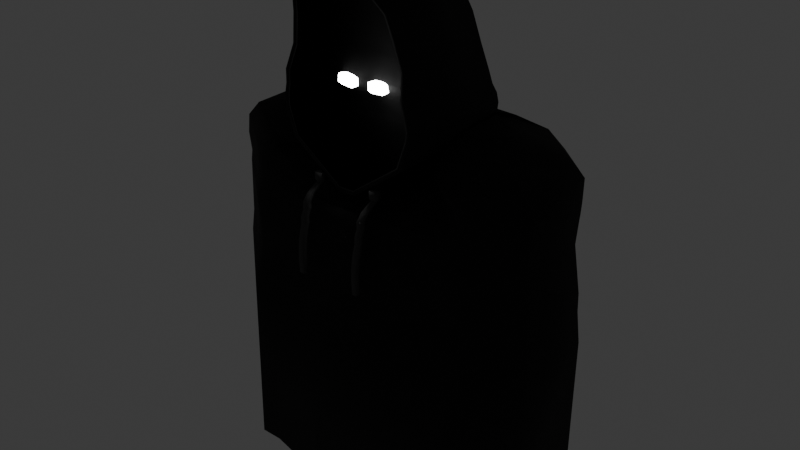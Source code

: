 # Source: Hooded_Man.blend  (saved by Blender 4.3.34; exported with 4.5.12 LTS)
import bpy
from mathutils import Matrix  # noqa: F401  (used for matrix-valued properties, if any)

bpy.ops.wm.read_factory_settings(use_empty=True)
scene = bpy.context.scene
scene.name = 'Scene'

# ---- collections
col_collection = bpy.data.collections.new('Collection'); scene.collection.children.link(col_collection)

# ---- materials (node trees are filled in below, after node groups)
mat_hoodedmancloth = bpy.data.materials.new('HoodedManCloth')
mat_pureblack = bpy.data.materials.new('PureBlack')
mat_hoodedrope = bpy.data.materials.new('HoodedRope')
mat_eyeemission = bpy.data.materials.new('EyeEmission')

# ---- material node trees
mat_hoodedmancloth.use_nodes = True; mat_hoodedmancloth.node_tree.nodes.clear()
_N = mat_hoodedmancloth.node_tree.nodes; _L = mat_hoodedmancloth.node_tree.links
n0 = _N.new('ShaderNodeBsdfPrincipled'); n0.name = 'Principled BSDF'; n0.location = (10, 300)
n0.inputs[0].default_value = (0.009388, 0.009388, 0.009388, 1.0)
n0.inputs[2].default_value = 1.0
n1 = _N.new('ShaderNodeOutputMaterial'); n1.name = 'Material Output'; n1.location = (300, 300)
_L.new(n0.outputs[0], n1.inputs[0])
n1.is_active_output = True
mat_pureblack.use_nodes = True; mat_pureblack.node_tree.nodes.clear()
_N = mat_pureblack.node_tree.nodes; _L = mat_pureblack.node_tree.links
n0 = _N.new('ShaderNodeBsdfPrincipled'); n0.name = 'Principled BSDF'; n0.location = (10, 300)
n0.inputs[0].default_value = (0.0, 0.0, 0.0, 1.0)
n0.inputs[2].default_value = 1.0
n0.inputs[14].default_value = (0.0, 0.0, 0.0, 1.0)
n1 = _N.new('ShaderNodeOutputMaterial'); n1.name = 'Material Output'; n1.location = (300, 300)
_L.new(n0.outputs[0], n1.inputs[0])
n1.is_active_output = True
mat_hoodedrope.use_nodes = True; mat_hoodedrope.node_tree.nodes.clear()
_N = mat_hoodedrope.node_tree.nodes; _L = mat_hoodedrope.node_tree.links
n0 = _N.new('ShaderNodeBsdfPrincipled'); n0.name = 'Principled BSDF'; n0.location = (10, 300)
n0.inputs[0].default_value = (0.05602, 0.05602, 0.05602, 1.0)
n0.inputs[2].default_value = 1.0
n1 = _N.new('ShaderNodeOutputMaterial'); n1.name = 'Material Output'; n1.location = (300, 300)
_L.new(n0.outputs[0], n1.inputs[0])
n1.is_active_output = True
mat_eyeemission.use_nodes = True; mat_eyeemission.node_tree.nodes.clear()
_N = mat_eyeemission.node_tree.nodes; _L = mat_eyeemission.node_tree.links
n0 = _N.new('ShaderNodeBsdfPrincipled'); n0.name = 'Principled BSDF'; n0.location = (10, 300)
n0.inputs[0].default_value = (1.0, 1.0, 1.0, 1.0)
n0.inputs[2].default_value = 1.0
n0.inputs[28].default_value = 22.1
n1 = _N.new('ShaderNodeOutputMaterial'); n1.name = 'Material Output'; n1.location = (300, 300)
_L.new(n0.outputs[0], n1.inputs[0])
n1.is_active_output = True

# ---- world
world_world = bpy.data.worlds.new('World'); scene.world = world_world
world_world.use_nodes = True; world_world.node_tree.nodes.clear()
_N = world_world.node_tree.nodes; _L = world_world.node_tree.links
n0 = _N.new('ShaderNodeOutputWorld'); n0.name = 'World Output'; n0.location = (300, 300)
n1 = _N.new('ShaderNodeBackground'); n1.name = 'Background'; n1.location = (10, 300)
n1.inputs[0].default_value = (0.05088, 0.05088, 0.05088, 1.0)
_L.new(n1.outputs[0], n0.inputs[0])
n0.is_active_output = True
world_world.color = (0.05088, 0.05088, 0.05088)
world_world.sun_shadow_jitter_overblur = 0.0

# ---- meshes
me_cube_001 = bpy.data.meshes.new('Cube.001')
me_cube_001.from_pydata([(-0.1545, 0.06579, 0.2643), (0.3042, 0.0613, 0.2654), (0.3523, 0.8115, 0.4847), (-0.1097, 0.8115, 0.4892), (-0.02159, 0.1527, 0.3498), (0.06836, 0.1527, 0.3502), (0.128, 1.017, 0.5935), (-0.2005, 1.017, 0.5923), (0.4333, -0.6752, -0.1883), (-0.3148, -0.6752, -0.1909), (-0.3148, 0.9298, -0.1645), (0.4333, 0.9298, -0.1619), (-0.3006, 0.9315, -1.16), (0.4658, 0.9309, -1.17), (0.4658, -0.7753, -1.194), (-0.3006, -0.7753, -1.186), (0.4063, -0.7834, -0.4919), (-0.3457, -0.7834, -0.4997), (-0.3527, 0.8955, -0.5127), (0.3975, 0.8955, -0.5063), (0.5371, -0.9348, -1.549), (-0.2275, -0.9348, -1.544), (-0.2275, 0.9422, -1.549), (0.5371, 0.9422, -1.553), (0.4903, -0.7777, -0.9589), (-0.2704, -0.7777, -0.9476), (-0.2704, 0.9061, -0.9432), (0.4903, 0.9084, -0.9545), (0.4052, -0.7216, -0.2824), (-0.3466, -0.7216, -0.2895), (-0.3466, 0.9271, -0.2654), (0.4052, 0.9271, -0.2583), (0.4475, 0.9301, 0.2133), (-0.3041, 0.9301, 0.2124), (-0.2965, 0.0294, 0.232), (0.4598, 0.03018, 0.2293), (-0.2623, 0.04355, 0.2149), (0.4224, 0.04355, 0.2209), (0.4084, -0.6597, -0.2144), (-0.3582, -0.6611, -0.2093), (0.4708, 0.8618, 0.4089), (-0.211, 0.8566, 0.4137), (-0.3658, 0.9298, -0.02447), (0.3961, 0.9298, -0.02603), (1.158, 1.105, -0.02759), (-1.128, 1.105, -0.02291), (-0.8928, 1.027, 0.4185), (1.153, 1.043, 0.4041), (-1.125, -0.5319, -0.1022), (1.175, -0.5319, -0.1183), (1.107, -0.5589, 0.2269), (-0.9469, -0.5589, 0.2089), (1.216, -0.5257, 0.1247), (-1.053, -0.5257, 0.1333), (-1.056, 1.106, 0.2115), (1.199, 1.106, 0.2143), (1.157, 1.103, -0.2513), (-1.098, 1.103, -0.2724), (-1.098, -0.5461, -0.2965), (1.157, -0.5461, -0.2754), (1.251, 1.086, -0.9659), (-1.031, 1.079, -0.9319), (-1.031, -0.6021, -0.9362), (1.251, -0.6021, -0.9702), (1.302, 1.118, -1.558), (-0.9921, 1.118, -1.544), (-0.9921, -0.7592, -1.54), (1.302, -0.7592, -1.553), (1.148, 1.071, -0.5), (-1.103, 1.071, -0.519), (-1.098, -0.6078, -0.5075), (1.158, -0.6078, -0.484), (-1.067, -0.5997, -1.177), (1.232, -0.5997, -1.203), (1.232, 1.106, -1.18), (-1.067, 1.108, -1.149), (1.181, 1.105, -0.1593), (-1.063, 1.105, -0.1671), (-1.063, -0.5532, -0.1935), (1.181, -0.5532, -0.1857), (-0.529, 0.5665, 0.591), (0.4565, 0.5665, 0.5948), (0.1583, -0.1402, 0.3505), (-0.1115, -0.1402, 0.3495), (-0.5717, 0.9871, 0.4936), (0.8143, 0.9871, 0.4803), (0.7628, -0.2361, 0.2665), (-0.6132, -0.2227, 0.2632), (-1.796, -0.2112, -0.009438), (-1.255, -0.5319, -0.08353), (-1.055, -0.5589, 0.2443), (-1.542, -0.2753, 0.4123), (-1.276, 1.105, -0.02185), (-1.796, 0.6257, -0.01498), (-1.542, 0.5305, 0.4254), (-1.008, 1.024, 0.4211), (1.326, -0.5319, -0.09611), (1.844, -0.21, -0.0235), (1.716, -0.2736, 0.3714), (1.19, -0.5589, 0.2457), (1.844, 0.6286, -0.02905), (1.336, 1.105, -0.02879), (1.165, 1.043, 0.4038), (1.716, 0.5809, 0.3832), (-1.741, -0.2415, 0.2182), (-1.186, -0.5257, 0.1504), (-1.741, 0.6241, 0.212), (-1.209, 1.106, 0.2108), (1.331, 1.106, 0.2148), (1.85, 0.6278, 0.2205), (1.85, -0.2399, 0.2267), (1.319, -0.5257, 0.1418), (-1.764, -0.2255, -0.3116), (-1.263, -0.5461, -0.3018), (-1.764, 0.6249, -0.3002), (-1.263, 1.103, -0.2777), (1.33, -0.5461, -0.27), (1.828, -0.2244, -0.2482), (1.333, 1.103, -0.2458), (1.828, 0.6269, -0.2368), (-1.743, -0.2593, -0.9006), (-1.248, -0.6021, -0.9257), (-1.743, 0.5963, -0.8985), (-1.249, 1.077, -0.9213), (1.398, -0.6021, -0.9779), (1.892, -0.2586, -1.003), (1.892, 0.6195, -1.001), (1.399, 1.088, -0.9736), (-1.237, -0.7592, -1.535), (-1.729, -0.2856, -1.527), (-1.729, 0.6429, -1.53), (-1.238, 1.118, -1.54), (1.925, -0.285, -1.568), (1.434, -0.7592, -1.556), (1.436, 1.118, -1.561), (1.925, 0.6443, -1.57), (-1.268, -0.6078, -0.5136), (-1.764, -0.2308, -0.5331), (1.336, -0.6078, -0.4779), (1.827, -0.23, -0.4663), (1.33, 1.071, -0.4949), (1.823, 0.597, -0.4758), (-1.269, 1.071, -0.5238), (-1.764, 0.5947, -0.5364), (1.4, 1.105, -1.188), (1.891, 0.6307, -1.215), (-1.279, 1.108, -1.14), (-1.771, 0.6348, -1.126), (1.891, -0.2705, -1.224), (1.399, -0.5997, -1.209), (-1.771, -0.2709, -1.143), (-1.278, -0.5997, -1.169), (1.835, -0.2308, -0.171), (1.331, -0.5532, -0.1839), (1.835, 0.6293, -0.1585), (1.335, 1.105, -0.1575), (-1.232, -0.5532, -0.1954), (-1.74, -0.2322, -0.1945), (-1.233, 1.105, -0.1691), (-1.74, 0.6269, -0.182), (-0.7099, 0.1359, 0.5102), (-0.1115, 0.3283, 0.3495), (-0.529, 0.257, 0.591), (-0.7469, 0.3942, 0.5515), (0.3212, 0.3283, 0.3889), (0.7481, 0.1681, 0.5219), (0.7712, 0.7192, 0.5632), (0.4565, 0.5665, 0.5948), (1.124, 0.5004, 0.4606), (0.4184, 0.9871, 0.4941), (0.7218, 0.0839, 0.4599), (0.7549, -0.2356, 0.2591), (-0.7202, 0.4206, 0.5075), (-0.6786, -0.2205, 0.305), (-1.017, 0.5048, 0.5111), (-0.2737, 0.9871, 0.4846), (0.5159, -0.9391, -3.399), (-0.2487, -0.9391, -3.395), (-0.2487, 0.9379, -3.399), (0.5159, 0.9379, -3.404), (1.28, 1.113, -3.408), (-1.013, 1.113, -3.395), (-1.013, -0.7635, -3.39), (1.28, -0.7635, -3.404), (-1.258, -0.7635, -3.386), (-1.75, -0.2899, -3.378), (-1.75, 0.6386, -3.38), (-1.259, 1.113, -3.39), (1.904, -0.2893, -3.418), (1.413, -0.7635, -3.406), (1.415, 1.113, -3.411), (1.904, 0.64, -3.42)], [], [(90, 51, 87, 173), (112, 114, 143, 137), (50, 99, 171, 86), (104, 91, 94, 106), (116, 59, 71, 138), (86, 171, 164, 82), (53, 51, 90, 105), (96, 111, 52, 49), (44, 101, 155, 76), (48, 89, 156, 78), (142, 69, 61, 123), (158, 77, 57, 115), (120, 122, 147, 150), (58, 113, 136, 70), (174, 172, 160, 163), (60, 127, 144, 74), (124, 63, 73, 149), (62, 121, 151, 72), (149, 73, 67, 133), (129, 130, 186, 185), (72, 151, 128, 66), (146, 75, 65, 131), (157, 159, 114, 112), (154, 152, 117, 119), (76, 155, 118, 56), (78, 156, 113, 58), (70, 136, 121, 62), (137, 143, 122, 120), (141, 139, 125, 126), (128, 129, 185, 184), (88, 104, 106, 93), (102, 47, 85, 169), (48, 53, 105, 89), (100, 109, 110, 97), (173, 87, 83, 161), (80, 162, 163, 160, 161, 83), (169, 85, 81, 167), (166, 167, 81, 82, 164, 165), (100, 97, 152, 154), (111, 99, 50, 52), (92, 107, 54, 45), (109, 103, 98, 110), (94, 91, 172, 174), (37, 50, 86, 1), (55, 47, 102, 108), (41, 46, 84, 3), (54, 46, 41, 33), (3, 84, 80, 7), (84, 175, 162, 80), (1, 86, 82, 5), (170, 168, 166, 165), (7, 80, 83, 4), (98, 103, 168, 170), (39, 48, 78, 9), (107, 95, 46, 54), (43, 44, 76, 11), (126, 125, 148, 145), (27, 60, 74, 13), (138, 71, 63, 124), (25, 62, 72, 15), (153, 79, 59, 116), (29, 58, 70, 17), (119, 117, 139, 141), (31, 56, 68, 19), (74, 144, 134, 64), (15, 72, 66, 21), (150, 147, 130, 129), (134, 135, 191, 190), (123, 61, 75, 146), (19, 68, 60, 27), (145, 148, 132, 135), (13, 74, 64, 23), (115, 57, 69, 142), (11, 76, 56, 31), (56, 118, 140, 68), (9, 78, 58, 29), (68, 140, 127, 60), (17, 70, 62, 25), (92, 45, 77, 158), (43, 32, 55, 44), (96, 49, 79, 153), (39, 34, 53, 48), (44, 55, 108, 101), (34, 36, 51, 53), (46, 95, 175, 84), (32, 40, 47, 55), (105, 90, 91, 104), (107, 92, 93, 106), (109, 100, 101, 108), (111, 96, 97, 110), (89, 105, 104, 88), (95, 107, 106, 94), (103, 109, 108, 102), (99, 111, 110, 98), (153, 116, 117, 152), (155, 101, 100, 154), (157, 112, 113, 156), (159, 93, 92, 158), (137, 120, 121, 136), (139, 117, 116, 138), (141, 126, 127, 140), (143, 114, 115, 142), (145, 135, 134, 144), (147, 122, 123, 146), (149, 133, 132, 148), (151, 121, 120, 150), (112, 137, 136, 113), (125, 139, 138, 124), (119, 141, 140, 118), (122, 143, 142, 123), (126, 145, 144, 127), (130, 147, 146, 131), (124, 149, 148, 125), (128, 151, 150, 129), (96, 153, 152, 97), (118, 155, 154, 119), (88, 157, 156, 89), (114, 159, 158, 115), (169, 167, 166, 168), (171, 99, 98, 170), (173, 161, 160, 172), (175, 95, 94, 174), (102, 169, 168, 103), (164, 171, 170, 165), (90, 173, 172, 91), (162, 175, 174, 163), (88, 93, 159, 157), (33, 41, 40, 32), (52, 50, 37, 35), (35, 37, 36, 34), (49, 52, 35, 38), (38, 35, 34, 39), (45, 54, 33, 42), (42, 33, 32, 43), (71, 16, 24, 63), (16, 17, 25, 24), (79, 8, 28, 59), (8, 9, 29, 28), (77, 10, 30, 57), (10, 11, 31, 30), (75, 12, 22, 65), (12, 13, 23, 22), (69, 18, 26, 61), (18, 19, 27, 26), (65, 22, 178, 181), (21, 66, 182, 177), (73, 14, 20, 67), (14, 15, 21, 20), (57, 30, 18, 69), (30, 31, 19, 18), (59, 28, 16, 71), (28, 29, 17, 16), (63, 24, 14, 73), (24, 25, 15, 14), (61, 26, 12, 75), (26, 27, 13, 12), (45, 42, 10, 77), (42, 43, 11, 10), (49, 38, 8, 79), (38, 39, 9, 8), (81, 6, 5, 82), (6, 7, 4, 5), (87, 0, 4, 83), (0, 1, 5, 4), (85, 2, 6, 81), (2, 3, 7, 6), (47, 40, 2, 85), (40, 41, 3, 2), (51, 36, 0, 87), (36, 37, 1, 0), (180, 190, 191, 188, 189, 183), (186, 187, 181, 182, 184, 185), (179, 180, 183, 176), (181, 178, 177, 182), (178, 179, 176, 177), (132, 133, 189, 188), (20, 21, 177, 176), (131, 65, 181, 187), (22, 23, 179, 178), (67, 20, 176, 183), (66, 128, 184, 182), (23, 64, 180, 179), (130, 131, 187, 186), (135, 132, 188, 191), (64, 134, 190, 180), (133, 67, 183, 189)])
me_cube_001.polygons.foreach_set('use_smooth', [True] * 186)
me_cube_001.polygons.foreach_set('material_index', [0, 0, 0, 0, 0, 0, 0, 0, 0, 0, 0, 0, 0, 0, 0, 0, 0, 0, 0, 0, 0, 0, 0, 0, 0, 0, 0, 0, 0, 0, 0, 0, 0, 0, 0, 1, 0, 1, 0, 0, 0, 0, 0, 0, 0, 0, 0, 0, 0, 0, 0, 1, 0, 0, 0, 0, 0, 0, 0, 0, 0, 0, 0, 0, 0, 0, 0, 0, 0, 0, 0, 0, 0, 0, 0, 0, 0, 0, 0, 0, 0, 0, 0, 0, 0, 0, 0, 0, 0, 0, 0, 0, 0, 0, 0, 0, 0, 0, 0, 0, 0, 0, 0, 0, 0, 0, 0, 0, 0, 0, 0, 0, 0, 0, 0, 0, 0, 0, 0, 0, 0, 0, 0, 0, 0, 0, 0, 0, 0, 0, 0, 0, 0, 0, 0, 0, 0, 0, 0, 0, 0, 0, 0, 0, 0, 0, 0, 0, 0, 0, 0, 0, 0, 0, 0, 0, 0, 0, 0, 0, 1, 1, 0, 0, 0, 0, 0, 0, 0, 0, 0, 0, 0, 0, 0, 0, 0, 0, 0, 0, 0, 0, 0, 0, 0, 0])
_uv = me_cube_001.uv_layers.new(name='UVMap')
_uv.uv.foreach_set('vector', [0.625, 0.9308, 0.625, 0.9155, 0.625, 0.9155, 0.625, 0.9292, 0.375, 0.06579, 0.375, 0.1837, 0.375, 0.1829, 0.375, 0.06672, 0.625, 0.8322, 0.625, 0.821, 0.625, 0.8356, 0.625, 0.8322, 0.5954, 0.06517, 0.625, 0.06736, 0.625, 0.1818, 0.5954, 0.1839, 0.375, 0.811, 0.375, 0.8322, 0.375, 0.8322, 0.375, 0.8104, 0.625, 0.8322, 0.625, 0.8353, 0.625, 0.8087, 0.625, 0.8322, 0.5954, 0.9155, 0.625, 0.9155, 0.625, 0.9308, 0.5954, 0.9319, 0.375, 0.8136, 0.5954, 0.8189, 0.5954, 0.8322, 0.375, 0.8322, 0.375, 0.4178, 0.375, 0.4392, 0.375, 0.4371, 0.375, 0.4178, 0.375, 0.9155, 0.375, 0.932, 0.375, 0.9367, 0.375, 0.9155, 0.375, 0.3133, 0.375, 0.3345, 0.375, 0.3345, 0.375, 0.3086, 0.375, 0.3133, 0.375, 0.3345, 0.375, 0.3345, 0.375, 0.3136, 0.375, 0.06561, 0.375, 0.1841, 0.375, 0.186, 0.375, 0.06391, 0.375, 0.9155, 0.375, 0.9364, 0.375, 0.9372, 0.375, 0.9155, 0.625, 0.1789, 0.625, 0.06996, 0.625, 0.07664, 0.625, 0.1698, 0.375, 0.4178, 0.375, 0.4368, 0.375, 0.4388, 0.375, 0.4178, 0.375, 0.8134, 0.375, 0.8322, 0.375, 0.8322, 0.375, 0.8114, 0.375, 0.9155, 0.375, 0.9413, 0.375, 0.9409, 0.375, 0.9155, 0.375, 0.8114, 0.375, 0.8322, 0.375, 0.8322, 0.375, 0.8147, 0.375, 0.06308, 0.375, 0.1868, 0.375, 0.1868, 0.375, 0.06308, 0.375, 0.9155, 0.375, 0.9409, 0.375, 0.9436, 0.375, 0.9155, 0.375, 0.3091, 0.375, 0.3345, 0.375, 0.3345, 0.375, 0.3063, 0.375, 0.0655, 0.375, 0.184, 0.375, 0.1837, 0.375, 0.06579, 0.375, 0.5657, 0.375, 0.6843, 0.375, 0.6841, 0.375, 0.566, 0.375, 0.4178, 0.375, 0.4371, 0.375, 0.4394, 0.375, 0.4178, 0.375, 0.9155, 0.375, 0.9367, 0.375, 0.9364, 0.375, 0.9155, 0.375, 0.9155, 0.375, 0.9372, 0.375, 0.9413, 0.375, 0.9155, 0.375, 0.06672, 0.375, 0.1829, 0.375, 0.1841, 0.375, 0.06561, 0.375, 0.5667, 0.375, 0.6832, 0.375, 0.685, 0.375, 0.5648, 0.375, 0.9436, 0.375, 1.0, 0.375, 1.0, 0.375, 0.9436, 0.375, 0.06622, 0.5954, 0.06517, 0.5954, 0.1839, 0.375, 0.183, 0.625, 0.4195, 0.625, 0.4178, 0.625, 0.4178, 0.625, 0.3465, 0.375, 0.9155, 0.5954, 0.9155, 0.5954, 0.9319, 0.375, 0.932, 0.375, 0.5666, 0.5954, 0.5656, 0.5954, 0.6846, 0.375, 0.6836, 0.625, 0.9292, 0.625, 0.9155, 0.625, 0.9155, 0.625, 0.9155, 0.7905, 0.5, 0.7905, 0.5, 0.875, 0.5802, 0.875, 0.6734, 0.7905, 0.75, 0.7905, 0.75, 0.625, 0.3285, 0.625, 0.4178, 0.625, 0.4178, 0.625, 0.4178, 0.625, 0.5776, 0.7072, 0.5, 0.7072, 0.5, 0.7072, 0.75, 0.6837, 0.75, 0.625, 0.6681, 0.375, 0.5666, 0.375, 0.6836, 0.375, 0.6843, 0.375, 0.5657, 0.5954, 0.8189, 0.625, 0.821, 0.625, 0.8322, 0.5954, 0.8322, 0.375, 0.3157, 0.5954, 0.3156, 0.5954, 0.3345, 0.375, 0.3345, 0.5954, 0.5656, 0.625, 0.566, 0.625, 0.6842, 0.5954, 0.6846, 0.625, 0.1818, 0.625, 0.06736, 0.625, 0.06996, 0.625, 0.1789, 0.625, 0.86, 0.625, 0.8322, 0.625, 0.8322, 0.625, 0.86, 0.5954, 0.4178, 0.625, 0.4178, 0.625, 0.4195, 0.5954, 0.4344, 0.625, 0.3622, 0.625, 0.3345, 0.625, 0.3345, 0.625, 0.3622, 0.5954, 0.3345, 0.625, 0.3345, 0.625, 0.3622, 0.5954, 0.3622, 0.625, 0.3622, 0.625, 0.3345, 0.625, 0.3345, 0.625, 0.3622, 0.625, 0.3345, 0.625, 0.4182, 0.625, 0.3345, 0.625, 0.3345, 0.625, 0.86, 0.625, 0.8322, 0.625, 0.8322, 0.625, 0.86, 0.625, 0.6814, 0.625, 0.5701, 0.625, 0.5776, 0.625, 0.6681, 0.7628, 0.5, 0.7905, 0.5, 0.7905, 0.75, 0.7628, 0.75, 0.625, 0.6842, 0.625, 0.566, 0.625, 0.5701, 0.625, 0.6814, 0.375, 0.8878, 0.375, 0.9155, 0.375, 0.9155, 0.375, 0.8878, 0.5954, 0.3156, 0.625, 0.3195, 0.625, 0.3345, 0.5954, 0.3345, 0.375, 0.39, 0.375, 0.4178, 0.375, 0.4178, 0.375, 0.39, 0.375, 0.5648, 0.375, 0.685, 0.375, 0.6858, 0.375, 0.564, 0.375, 0.39, 0.375, 0.4178, 0.375, 0.4178, 0.375, 0.39, 0.375, 0.8104, 0.375, 0.8322, 0.375, 0.8322, 0.375, 0.8134, 0.375, 0.8878, 0.375, 0.9155, 0.375, 0.9155, 0.375, 0.8878, 0.375, 0.8134, 0.375, 0.8322, 0.375, 0.8322, 0.375, 0.811, 0.375, 0.8878, 0.375, 0.9155, 0.375, 0.9155, 0.375, 0.8878, 0.375, 0.566, 0.375, 0.6841, 0.375, 0.6832, 0.375, 0.5667, 0.375, 0.39, 0.375, 0.4178, 0.375, 0.4178, 0.375, 0.39, 0.375, 0.4178, 0.375, 0.4388, 0.375, 0.4355, 0.375, 0.4178, 0.375, 0.8878, 0.375, 0.9155, 0.375, 0.9155, 0.375, 0.8878, 0.375, 0.06391, 0.375, 0.186, 0.375, 0.1868, 0.375, 0.06308, 0.375, 0.4355, 0.375, 0.5631, 0.375, 0.5631, 0.375, 0.4355, 0.375, 0.3086, 0.375, 0.3345, 0.375, 0.3345, 0.375, 0.3091, 0.375, 0.39, 0.375, 0.4178, 0.375, 0.4178, 0.375, 0.39, 0.375, 0.564, 0.375, 0.6858, 0.375, 0.6868, 0.375, 0.5631, 0.375, 0.39, 0.375, 0.4178, 0.375, 0.4178, 0.375, 0.39, 0.375, 0.3136, 0.375, 0.3345, 0.375, 0.3345, 0.375, 0.3133, 0.375, 0.39, 0.375, 0.4178, 0.375, 0.4178, 0.375, 0.39, 0.375, 0.4178, 0.375, 0.4394, 0.375, 0.4401, 0.375, 0.4178, 0.375, 0.8878, 0.375, 0.9155, 0.375, 0.9155, 0.375, 0.8878, 0.375, 0.4178, 0.375, 0.4401, 0.375, 0.4368, 0.375, 0.4178, 0.375, 0.8878, 0.375, 0.9155, 0.375, 0.9155, 0.375, 0.8878, 0.375, 0.3157, 0.375, 0.3345, 0.375, 0.3345, 0.375, 0.3133, 0.375, 0.39, 0.5954, 0.39, 0.5954, 0.4178, 0.375, 0.4178, 0.375, 0.8136, 0.375, 0.8322, 0.375, 0.8322, 0.375, 0.8134, 0.375, 0.8878, 0.5954, 0.8878, 0.5954, 0.9155, 0.375, 0.9155, 0.375, 0.4178, 0.5954, 0.4178, 0.5954, 0.4344, 0.375, 0.4392, 0.5954, 0.8878, 0.625, 0.8878, 0.625, 0.9155, 0.5954, 0.9155, 0.625, 0.3345, 0.625, 0.3195, 0.625, 0.3793, 0.625, 0.3345, 0.5954, 0.39, 0.625, 0.39, 0.625, 0.4178, 0.5954, 0.4178, 0.5954, 0.9319, 0.625, 0.9308, 0.6193, 1.0, 0.5954, 1.0, 0.5954, 0.3156, 0.375, 0.3157, 0.375, 0.183, 0.5954, 0.1839, 0.5954, 0.5656, 0.375, 0.5666, 0.375, 0.4392, 0.5954, 0.4344, 0.5954, 0.8189, 0.375, 0.8136, 0.375, 0.6836, 0.5954, 0.6846, 0.375, 0.932, 0.5954, 0.9319, 0.5346, 1.0, 0.375, 1.0, 0.625, 0.3195, 0.5954, 0.3156, 0.5954, 0.1839, 0.625, 0.1818, 0.625, 0.566, 0.5954, 0.5656, 0.5954, 0.4344, 0.625, 0.4195, 0.625, 0.821, 0.5954, 0.8189, 0.5954, 0.6846, 0.625, 0.6842, 0.375, 0.8134, 0.375, 0.811, 0.375, 0.6841, 0.375, 0.6843, 0.375, 0.4371, 0.375, 0.4392, 0.375, 0.5666, 0.375, 0.5657, 0.375, 1.0, 0.375, 1.0, 0.375, 0.9364, 0.375, 0.9367, 0.375, 0.184, 0.375, 0.183, 0.375, 0.3157, 0.375, 0.3133, 0.375, 1.0, 0.375, 1.0, 0.375, 0.9413, 0.375, 0.9372, 0.375, 0.6832, 0.375, 0.6841, 0.375, 0.811, 0.375, 0.8104, 0.375, 0.5667, 0.375, 0.5648, 0.375, 0.4368, 0.375, 0.4401, 0.375, 0.1829, 0.375, 0.1837, 0.375, 0.3136, 0.375, 0.3133, 0.375, 0.564, 0.375, 0.5631, 0.375, 0.4355, 0.375, 0.4388, 0.375, 0.186, 0.375, 0.1841, 0.375, 0.3086, 0.375, 0.3091, 0.375, 0.8114, 0.375, 0.8147, 0.375, 0.6868, 0.375, 0.6858, 0.375, 0.9409, 0.375, 0.9413, 0.375, 1.0, 0.375, 1.0, 0.375, 0.06579, 0.375, 0.06672, 0.375, 0.0, 0.375, 0.0, 0.375, 0.685, 0.375, 0.6832, 0.375, 0.8104, 0.375, 0.8134, 0.375, 0.566, 0.375, 0.5667, 0.375, 0.4401, 0.375, 0.4394, 0.375, 0.1841, 0.375, 0.1829, 0.375, 0.3133, 0.375, 0.3086, 0.375, 0.5648, 0.375, 0.564, 0.375, 0.4388, 0.375, 0.4368, 0.375, 0.1868, 0.375, 0.186, 0.375, 0.3091, 0.375, 0.3063, 0.375, 0.8134, 0.375, 0.8114, 0.375, 0.6858, 0.375, 0.685, 0.375, 0.9436, 0.375, 0.9409, 0.375, 1.0, 0.375, 1.0, 0.375, 0.8136, 0.375, 0.8134, 0.375, 0.6843, 0.375, 0.6836, 0.375, 0.4394, 0.375, 0.4371, 0.375, 0.5657, 0.375, 0.566, 0.375, 0.06622, 0.375, 0.0655, 0.375, 0.0, 0.375, 0.0, 0.375, 0.1837, 0.375, 0.184, 0.375, 0.3133, 0.375, 0.3136, 0.625, 0.3285, 0.625, 0.4178, 0.625, 0.5776, 0.625, 0.5701, 0.625, 0.8356, 0.625, 0.821, 0.625, 0.6842, 0.625, 0.6814, 0.625, 0.9292, 0.625, 0.9155, 0.625, 1.0, 0.625, 1.0, 0.625, 0.3793, 0.625, 0.3195, 0.625, 0.1818, 0.625, 0.1789, 0.625, 0.4195, 0.625, 0.3465, 0.625, 0.5701, 0.625, 0.566, 0.625, 0.8087, 0.625, 0.8353, 0.625, 0.6814, 0.625, 0.6681, 0.625, 0.9308, 0.625, 0.9292, 0.625, 1.0, 0.625, 1.0, 0.625, 0.3345, 0.625, 0.4182, 0.625, 0.1789, 0.625, 0.1698, 0.375, 0.06622, 0.375, 0.183, 0.375, 0.184, 0.375, 0.0655, 0.5954, 0.3622, 0.625, 0.3622, 0.625, 0.39, 0.5954, 0.39, 0.5954, 0.8322, 0.625, 0.8322, 0.625, 0.86, 0.5954, 0.86, 0.5954, 0.86, 0.625, 0.86, 0.625, 0.8878, 0.5954, 0.8878, 0.375, 0.8322, 0.5954, 0.8322, 0.5954, 0.86, 0.375, 0.86, 0.375, 0.86, 0.5954, 0.86, 0.5954, 0.8878, 0.375, 0.8878, 0.375, 0.3345, 0.5954, 0.3345, 0.5954, 0.3622, 0.375, 0.3622, 0.375, 0.3622, 0.5954, 0.3622, 0.5954, 0.39, 0.375, 0.39, 0.375, 0.8322, 0.375, 0.86, 0.375, 0.86, 0.375, 0.8322, 0.375, 0.86, 0.375, 0.8878, 0.375, 0.8878, 0.375, 0.86, 0.375, 0.8322, 0.375, 0.86, 0.375, 0.86, 0.375, 0.8322, 0.375, 0.86, 0.375, 0.8878, 0.375, 0.8878, 0.375, 0.86, 0.375, 0.3345, 0.375, 0.3622, 0.375, 0.3622, 0.375, 0.3345, 0.375, 0.3622, 0.375, 0.39, 0.375, 0.39, 0.375, 0.3622, 0.375, 0.3345, 0.375, 0.3622, 0.375, 0.3622, 0.375, 0.3345, 0.375, 0.3622, 0.375, 0.39, 0.375, 0.39, 0.375, 0.3622, 0.375, 0.3345, 0.375, 0.3622, 0.375, 0.3622, 0.375, 0.3345, 0.375, 0.3622, 0.375, 0.39, 0.375, 0.39, 0.375, 0.3622, 0.375, 0.3345, 0.375, 0.3622, 0.375, 0.3622, 0.375, 0.3345, 0.375, 0.8878, 0.375, 0.9155, 0.375, 0.9155, 0.375, 0.8878, 0.375, 0.8322, 0.375, 0.86, 0.375, 0.86, 0.375, 0.8322, 0.375, 0.86, 0.375, 0.8878, 0.375, 0.8878, 0.375, 0.86, 0.375, 0.3345, 0.375, 0.3622, 0.375, 0.3622, 0.375, 0.3345, 0.375, 0.3622, 0.375, 0.39, 0.375, 0.39, 0.375, 0.3622, 0.375, 0.8322, 0.375, 0.86, 0.375, 0.86, 0.375, 0.8322, 0.375, 0.86, 0.375, 0.8878, 0.375, 0.8878, 0.375, 0.86, 0.375, 0.8322, 0.375, 0.86, 0.375, 0.86, 0.375, 0.8322, 0.375, 0.86, 0.375, 0.8878, 0.375, 0.8878, 0.375, 0.86, 0.375, 0.3345, 0.375, 0.3622, 0.375, 0.3622, 0.375, 0.3345, 0.375, 0.3622, 0.375, 0.39, 0.375, 0.39, 0.375, 0.3622, 0.375, 0.3345, 0.375, 0.3622, 0.375, 0.3622, 0.375, 0.3345, 0.375, 0.3622, 0.375, 0.39, 0.375, 0.39, 0.375, 0.3622, 0.375, 0.8322, 0.375, 0.86, 0.375, 0.86, 0.375, 0.8322, 0.375, 0.86, 0.375, 0.8878, 0.375, 0.8878, 0.375, 0.86, 0.7072, 0.5, 0.735, 0.5, 0.735, 0.75, 0.7072, 0.75, 0.735, 0.5, 0.7628, 0.5, 0.7628, 0.75, 0.735, 0.75, 0.625, 0.9155, 0.625, 0.8878, 0.625, 0.8878, 0.625, 0.9155, 0.625, 0.8878, 0.625, 0.86, 0.625, 0.86, 0.625, 0.8878, 0.625, 0.4178, 0.625, 0.39, 0.625, 0.39, 0.625, 0.4178, 0.625, 0.39, 0.625, 0.3622, 0.625, 0.3622, 0.625, 0.39, 0.625, 0.4178, 0.625, 0.39, 0.625, 0.39, 0.625, 0.4178, 0.625, 0.39, 0.625, 0.3622, 0.625, 0.3622, 0.625, 0.39, 0.625, 0.9155, 0.625, 0.8878, 0.625, 0.8878, 0.625, 0.9155, 0.625, 0.8878, 0.625, 0.86, 0.625, 0.86, 0.625, 0.8878, 0.2928, 0.5, 0.3105, 0.5, 0.375, 0.5631, 0.375, 0.6868, 0.3103, 0.75, 0.2928, 0.75, 0.125, 0.5632, 0.1813, 0.5, 0.2095, 0.5, 0.2095, 0.75, 0.1814, 0.75, 0.125, 0.6869, 0.265, 0.5, 0.2928, 0.5, 0.2928, 0.75, 0.265, 0.75, 0.2095, 0.5, 0.2372, 0.5, 0.2372, 0.75, 0.2095, 0.75, 0.2372, 0.5, 0.265, 0.5, 0.265, 0.75, 0.2372, 0.75, 0.375, 0.6868, 0.375, 0.8147, 0.375, 0.8147, 0.375, 0.6868, 0.375, 0.86, 0.375, 0.8878, 0.375, 0.8878, 0.375, 0.86, 0.375, 0.3063, 0.375, 0.3345, 0.375, 0.3345, 0.375, 0.3063, 0.375, 0.3622, 0.375, 0.39, 0.375, 0.39, 0.375, 0.3622, 0.375, 0.8322, 0.375, 0.86, 0.375, 0.86, 0.375, 0.8322, 0.375, 0.9155, 0.375, 0.9436, 0.375, 0.9436, 0.375, 0.9155, 0.375, 0.39, 0.375, 0.4178, 0.375, 0.4178, 0.375, 0.39, 0.375, 0.1868, 0.375, 0.3063, 0.375, 0.3063, 0.375, 0.1868, 0.375, 0.5631, 0.375, 0.6868, 0.375, 0.6868, 0.375, 0.5631, 0.375, 0.4178, 0.375, 0.4355, 0.375, 0.4355, 0.375, 0.4178, 0.375, 0.8147, 0.375, 0.8322, 0.375, 0.8322, 0.375, 0.8147])
me_cube_001.materials.append(mat_hoodedmancloth)
me_cube_001.materials.append(mat_pureblack)
me_cube_001.update()
me_cube_002 = bpy.data.meshes.new('Cube.002')
me_cube_002.from_pydata([(-0.09595, -0.6241, 0.004837), (-0.7185, -0.6296, 0.6906), (-0.6934, 0.8612, 0.3951), (-0.7721, 0.729, 0.6845), (0.07318, -0.6241, 0.004837), (0.7196, -0.6316, 0.6825), (0.6593, 0.8612, 0.3951), (0.7755, 0.729, 0.6811), (-0.1914, -0.7555, 2.051), (-0.2284, 0.09099, 2.099), (0.1749, -0.7568, 2.061), (0.2177, 0.09099, 2.109), (-0.7414, -0.6065, 0.7865), (-0.7282, -0.6005, 0.8815), (-0.6985, -0.628, 1.035), (-0.6524, -0.561, 1.28), (-0.6084, -0.5793, 1.596), (-0.5129, -0.6872, 1.874), (-0.3868, -0.6794, 1.974), (-0.4367, 0.3111, 1.997), (-0.5603, 0.438, 1.874), (-0.6624, 0.527, 1.626), (-0.7069, 0.5616, 1.287), (-0.7527, 0.6275, 1.024), (-0.7826, 0.672, 0.8921), (-0.7974, 0.7066, 0.794), (0.7129, -0.6087, 0.7654), (0.6812, -0.6013, 0.8683), (0.6669, -0.6286, 1.035), (0.6146, -0.5608, 1.282), (0.5298, -0.5802, 1.565), (0.4569, -0.6026, 1.789), (0.3027, -0.6749, 1.991), (0.3548, 0.3111, 2.004), (0.5065, 0.4429, 1.855), (0.5824, 0.527, 1.6), (0.6682, 0.5616, 1.293), (0.7216, 0.6275, 1.022), (0.7357, 0.672, 0.8804), (0.7674, 0.7066, 0.7856), (-0.2284, 0.0, 2.102), (0.01688, 0.01504, 2.128), (0.2177, 1.55e-09, 2.112), (0.01446, -0.7874, 2.071), (0.01688, -3.1e-09, 2.136), (-0.1016, -0.6226, -0.05025), (-0.7721, -0.6308, 0.6776), (0.7755, -0.6308, 0.6742), (0.07818, -0.6226, -0.05025), (0.01688, -0.748, 2.124), (-0.2284, -0.7146, 2.097), (-0.4367, -0.663, 2.007), (0.3548, -0.663, 2.013), (0.2177, -0.6963, 2.107), (-0.7974, -0.6077, 0.7841), (-0.7826, -0.6011, 0.8904), (-0.7527, -0.6275, 1.045), (-0.7069, -0.5599, 1.289), (-0.6624, -0.5823, 1.608), (-0.5603, -0.6931, 1.906), (0.7674, -0.6077, 0.7757), (0.7357, -0.6011, 0.8788), (0.7216, -0.6275, 1.043), (0.6682, -0.5599, 1.295), (0.5824, -0.5823, 1.582), (0.5065, -0.6046, 1.815), (0.7196, -0.3357, 0.6825), (-0.7185, -0.3337, 0.6906), (0.7129, -0.3128, 0.7654), (-0.7414, -0.3106, 0.7865), (0.6812, -0.3053, 0.8683), (-0.7282, -0.3046, 0.8815), (0.6669, -0.3326, 1.035), (-0.6985, -0.3321, 1.035), (0.6146, -0.2649, 1.282), (-0.6524, -0.2651, 1.28), (0.5298, -0.2843, 1.565), (-0.6084, -0.2834, 1.596), (0.4569, -0.3067, 1.789), (-0.5129, -0.3913, 1.874), (0.3027, -0.379, 1.991), (-0.3868, -0.3835, 1.974), (-0.09595, -0.3282, 0.004837), (0.07318, -0.3282, 0.004837), (0.01446, -0.4915, 2.071), (-0.1914, -0.4596, 2.051), (0.1749, -0.4609, 2.061), (-0.6718, -0.6273, 0.3676), (-0.7386, 0.7853, 0.5612), (0.726, 0.7853, 0.5593), (0.6641, -0.6273, 0.3656), (-0.6259, -0.6273, 0.3985), (0.6167, -0.6284, 0.3939), (-0.6259, -0.3313, 0.3985), (0.6167, -0.3325, 0.3939)], [], [(87, 46, 3, 88), (88, 3, 7, 89), (89, 7, 47, 90), (16, 15, 75, 77), (2, 6, 48, 45), (19, 51, 50, 40, 9), (44, 40, 50, 49), (29, 30, 76, 74), (33, 19, 9, 41, 11), (52, 33, 11, 42, 53), (47, 7, 39, 60), (60, 39, 38, 61), (61, 38, 37, 62), (62, 37, 36, 63), (63, 36, 35, 64), (64, 35, 34, 65), (65, 34, 33, 52), (7, 3, 25, 39), (39, 25, 24, 38), (38, 24, 23, 37), (37, 23, 22, 36), (36, 22, 21, 35), (35, 21, 20, 34), (34, 20, 19, 33), (0, 4, 83, 82), (15, 14, 73, 75), (28, 29, 74, 72), (92, 5, 66, 94), (14, 13, 71, 73), (27, 28, 72, 70), (91, 0, 82, 93), (3, 46, 54, 25), (25, 54, 55, 24), (24, 55, 56, 23), (23, 56, 57, 22), (22, 57, 58, 21), (21, 58, 59, 20), (20, 59, 51, 19), (42, 44, 49, 53), (11, 41, 44, 42), (41, 9, 40, 44), (91, 1, 46, 87), (92, 4, 48, 90), (4, 0, 45, 48), (8, 43, 49, 50), (18, 8, 50, 51), (10, 32, 52, 53), (1, 12, 54, 46), (12, 13, 55, 54), (13, 14, 56, 55), (14, 15, 57, 56), (15, 16, 58, 57), (16, 17, 59, 58), (17, 18, 51, 59), (26, 5, 47, 60), (27, 26, 60, 61), (28, 27, 61, 62), (29, 28, 62, 63), (30, 29, 63, 64), (31, 30, 64, 65), (32, 31, 65, 52), (43, 10, 53, 49), (94, 66, 67, 93), (81, 80, 86, 84, 85), (67, 66, 68, 69), (69, 68, 70, 71), (71, 70, 72, 73), (73, 72, 74, 75), (75, 74, 76, 77), (77, 76, 78, 79), (79, 78, 80, 81), (43, 8, 85, 84), (30, 31, 78, 76), (17, 16, 77, 79), (8, 18, 81, 85), (31, 32, 80, 78), (18, 17, 79, 81), (32, 10, 86, 80), (10, 43, 84, 86), (5, 26, 68, 66), (12, 1, 67, 69), (26, 27, 70, 68), (13, 12, 69, 71), (83, 94, 93, 82), (5, 92, 90, 47), (0, 91, 87, 45), (1, 91, 93, 67), (4, 92, 94, 83), (6, 89, 90, 48), (2, 88, 89, 6), (45, 87, 88, 2)])
me_cube_002.polygons.foreach_set('use_smooth', [True] * 91)
me_cube_002.polygons.foreach_set('material_index', [0, 0, 0, 1, 1, 0, 0, 1, 0, 0, 0, 0, 0, 0, 0, 0, 0, 0, 0, 0, 0, 0, 0, 0, 1, 1, 1, 1, 1, 1, 1, 0, 0, 0, 0, 0, 0, 0, 0, 0, 0, 0, 0, 0, 0, 0, 0, 0, 0, 0, 0, 0, 0, 0, 0, 0, 0, 0, 0, 0, 0, 0, 1, 1, 1, 1, 1, 1, 1, 1, 1, 1, 1, 1, 1, 1, 1, 1, 1, 1, 1, 1, 1, 1, 0, 0, 1, 1, 0, 0, 0])
_uv = me_cube_002.uv_layers.new(name='UVMap')
_uv.uv.foreach_set('vector', [0.5185, 0.0, 0.625, 0.0, 0.625, 0.25, 0.5185, 0.25, 0.5185, 0.25, 0.625, 0.25, 0.625, 0.5, 0.5185, 0.5, 0.5185, 0.5, 0.625, 0.5, 0.625, 0.75, 0.5185, 0.75, 0.625, 0.9886, 0.625, 0.99, 0.625, 0.99, 0.625, 0.9886, 0.125, 0.5, 0.375, 0.5, 0.375, 0.75, 0.125, 0.75, 0.625, 0.25, 0.625, 0.0, 0.625, 0.0, 0.625, 0.125, 0.625, 0.25, 0.75, 0.625, 0.875, 0.625, 0.875, 0.75, 0.75, 0.75, 0.625, 0.7603, 0.625, 0.7614, 0.625, 0.7614, 0.625, 0.7603, 0.625, 0.5, 0.625, 0.25, 0.625, 0.25, 0.625, 0.375, 0.625, 0.5, 0.625, 0.75, 0.625, 0.5, 0.625, 0.5, 0.625, 0.625, 0.625, 0.75, 0.625, 0.75, 0.625, 0.5, 0.625, 0.5, 0.625, 0.75, 0.625, 0.75, 0.625, 0.5, 0.625, 0.5, 0.625, 0.75, 0.625, 0.75, 0.625, 0.5, 0.625, 0.5, 0.625, 0.75, 0.625, 0.75, 0.625, 0.5, 0.625, 0.5, 0.625, 0.75, 0.625, 0.75, 0.625, 0.5, 0.625, 0.5, 0.625, 0.75, 0.625, 0.75, 0.625, 0.5, 0.625, 0.5, 0.625, 0.75, 0.625, 0.75, 0.625, 0.5, 0.625, 0.5, 0.625, 0.75, 0.625, 0.5, 0.625, 0.25, 0.625, 0.25, 0.625, 0.5, 0.625, 0.5, 0.625, 0.25, 0.625, 0.25, 0.625, 0.5, 0.625, 0.5, 0.625, 0.25, 0.625, 0.25, 0.625, 0.5, 0.625, 0.5, 0.625, 0.25, 0.625, 0.25, 0.625, 0.5, 0.625, 0.5, 0.625, 0.25, 0.625, 0.25, 0.625, 0.5, 0.625, 0.5, 0.625, 0.25, 0.625, 0.25, 0.625, 0.5, 0.625, 0.5, 0.625, 0.25, 0.625, 0.25, 0.625, 0.5, 0.4209, 0.99, 0.4213, 0.7603, 0.4213, 0.7603, 0.4209, 0.99, 0.625, 0.99, 0.625, 0.9906, 0.625, 0.9906, 0.625, 0.99, 0.625, 0.7595, 0.625, 0.7603, 0.625, 0.7603, 0.625, 0.7595, 0.5382, 0.7595, 0.625, 0.7589, 0.625, 0.7589, 0.5382, 0.7595, 0.625, 0.9906, 0.625, 0.9908, 0.625, 0.9908, 0.625, 0.9906, 0.625, 0.7591, 0.625, 0.7595, 0.625, 0.7595, 0.625, 0.7591, 0.538, 0.9905, 0.4209, 0.99, 0.4209, 0.99, 0.538, 0.9905, 0.625, 0.25, 0.625, 0.0, 0.625, 0.0, 0.625, 0.25, 0.625, 0.25, 0.625, 0.0, 0.625, 0.0, 0.625, 0.25, 0.625, 0.25, 0.625, 0.0, 0.625, 0.0, 0.625, 0.25, 0.625, 0.25, 0.625, 0.0, 0.625, 0.0, 0.625, 0.25, 0.625, 0.25, 0.625, 0.0, 0.625, 0.0, 0.625, 0.25, 0.625, 0.25, 0.625, 0.0, 0.625, 0.0, 0.625, 0.25, 0.625, 0.25, 0.625, 0.0, 0.625, 0.0, 0.625, 0.25, 0.625, 0.625, 0.75, 0.625, 0.75, 0.75, 0.625, 0.75, 0.625, 0.5, 0.75, 0.5, 0.75, 0.625, 0.625, 0.625, 0.75, 0.5, 0.875, 0.5, 0.875, 0.625, 0.75, 0.625, 0.538, 0.9905, 0.625, 0.9909, 0.625, 1.0, 0.5185, 1.0, 0.5382, 0.7595, 0.4213, 0.7603, 0.375, 0.75, 0.5185, 0.75, 0.4213, 0.7603, 0.4209, 0.99, 0.375, 1.0, 0.375, 0.75, 0.625, 0.9685, 0.625, 0.8717, 0.625, 0.875, 0.625, 1.0, 0.625, 0.9772, 0.625, 0.9685, 0.625, 1.0, 0.625, 1.0, 0.625, 0.7813, 0.625, 0.7702, 0.625, 0.75, 0.625, 0.75, 0.625, 0.9909, 0.625, 0.9911, 0.625, 1.0, 0.625, 1.0, 0.625, 0.9911, 0.625, 0.9908, 0.625, 1.0, 0.625, 1.0, 0.625, 0.9908, 0.625, 0.9906, 0.625, 1.0, 0.625, 1.0, 0.625, 0.9906, 0.625, 0.99, 0.625, 1.0, 0.625, 1.0, 0.625, 0.99, 0.625, 0.9886, 0.625, 1.0, 0.625, 1.0, 0.625, 0.9886, 0.625, 0.9827, 0.625, 1.0, 0.625, 1.0, 0.625, 0.9827, 0.625, 0.9772, 0.625, 1.0, 0.625, 1.0, 0.625, 0.7592, 0.625, 0.7589, 0.625, 0.75, 0.625, 0.75, 0.625, 0.7591, 0.625, 0.7592, 0.625, 0.75, 0.625, 0.75, 0.625, 0.7595, 0.625, 0.7591, 0.625, 0.75, 0.625, 0.75, 0.625, 0.7603, 0.625, 0.7595, 0.625, 0.75, 0.625, 0.75, 0.625, 0.7614, 0.625, 0.7603, 0.625, 0.75, 0.625, 0.75, 0.625, 0.7666, 0.625, 0.7614, 0.625, 0.75, 0.625, 0.75, 0.625, 0.7702, 0.625, 0.7666, 0.625, 0.75, 0.625, 0.75, 0.625, 0.8717, 0.625, 0.7813, 0.625, 0.75, 0.625, 0.875, 0.5382, 0.7595, 0.625, 0.7589, 0.625, 0.9909, 0.538, 0.9905, 0.625, 0.9772, 0.625, 0.7702, 0.625, 0.7813, 0.625, 0.8717, 0.625, 0.9685, 0.625, 0.9909, 0.625, 0.7589, 0.625, 0.7592, 0.625, 0.9911, 0.625, 0.9911, 0.625, 0.7592, 0.625, 0.7591, 0.625, 0.9908, 0.625, 0.9908, 0.625, 0.7591, 0.625, 0.7595, 0.625, 0.9906, 0.625, 0.9906, 0.625, 0.7595, 0.625, 0.7603, 0.625, 0.99, 0.625, 0.99, 0.625, 0.7603, 0.625, 0.7614, 0.625, 0.9886, 0.625, 0.9886, 0.625, 0.7614, 0.625, 0.7666, 0.625, 0.9827, 0.625, 0.9827, 0.625, 0.7666, 0.625, 0.7702, 0.625, 0.9772, 0.625, 0.8717, 0.625, 0.9685, 0.625, 0.9685, 0.625, 0.8717, 0.625, 0.7614, 0.625, 0.7666, 0.625, 0.7666, 0.625, 0.7614, 0.625, 0.9827, 0.625, 0.9886, 0.625, 0.9886, 0.625, 0.9827, 0.625, 0.9685, 0.625, 0.9772, 0.625, 0.9772, 0.625, 0.9685, 0.625, 0.7666, 0.625, 0.7702, 0.625, 0.7702, 0.625, 0.7666, 0.625, 0.9772, 0.625, 0.9827, 0.625, 0.9827, 0.625, 0.9772, 0.625, 0.7702, 0.625, 0.7813, 0.625, 0.7813, 0.625, 0.7702, 0.625, 0.7813, 0.625, 0.8717, 0.625, 0.8717, 0.625, 0.7813, 0.625, 0.7589, 0.625, 0.7592, 0.625, 0.7592, 0.625, 0.7589, 0.625, 0.9911, 0.625, 0.9909, 0.625, 0.9909, 0.625, 0.9911, 0.625, 0.7592, 0.625, 0.7591, 0.625, 0.7591, 0.625, 0.7592, 0.625, 0.9908, 0.625, 0.9911, 0.625, 0.9911, 0.625, 0.9908, 0.4213, 0.7603, 0.5382, 0.7595, 0.538, 0.9905, 0.4209, 0.99, 0.625, 0.7589, 0.5382, 0.7595, 0.5185, 0.75, 0.625, 0.75, 0.4209, 0.99, 0.538, 0.9905, 0.5185, 1.0, 0.375, 1.0, 0.625, 0.9909, 0.538, 0.9905, 0.538, 0.9905, 0.625, 0.9909, 0.4213, 0.7603, 0.5382, 0.7595, 0.5382, 0.7595, 0.4213, 0.7603, 0.375, 0.5, 0.5185, 0.5, 0.5185, 0.75, 0.375, 0.75, 0.375, 0.25, 0.5185, 0.25, 0.5185, 0.5, 0.375, 0.5, 0.375, 0.0, 0.5185, 0.0, 0.5185, 0.25, 0.375, 0.25])
me_cube_002.materials.append(mat_hoodedmancloth)
me_cube_002.materials.append(mat_pureblack)
me_cube_002.update()
me_cube_003 = bpy.data.meshes.new('Cube.003')
me_cube_003.from_pydata([(-0.3064, -0.8619, 0.09107), (-0.3064, -0.8619, 0.01085), (-0.3064, -0.9421, 0.09107), (-0.3064, -0.9421, 0.01085), (-0.3866, -0.8619, 0.09107), (-0.3866, -0.8619, 0.01085), (-0.3866, -0.9421, 0.09107), (-0.3866, -0.9421, 0.01085), (-0.3177, -0.8733, -0.007468), (-0.3177, -0.9308, -0.007468), (-0.3753, -0.8733, -0.007468), (-0.3753, -0.9308, -0.007468), (-0.3753, -1.068, -0.08199), (-0.3753, -1.133, -0.1565), (-0.3753, -1.133, -0.231), (-0.3753, -1.075, -0.231), (-0.3753, -1.075, -0.1565), (-0.3753, -1.011, -0.08199), (-0.3177, -1.011, -0.08199), (-0.3177, -1.075, -0.1565), (-0.3177, -1.075, -0.231), (-0.3177, -1.133, -0.231), (-0.3177, -1.133, -0.1565), (-0.3177, -1.068, -0.08199), (-0.3753, -1.133, -0.231), (-0.3753, -1.167, -0.3056), (-0.3753, -1.167, -0.3801), (-0.3753, -1.11, -0.3801), (-0.3753, -1.11, -0.3056), (-0.3753, -1.075, -0.231), (-0.3177, -1.075, -0.231), (-0.3177, -1.11, -0.3056), (-0.3177, -1.11, -0.3801), (-0.3177, -1.167, -0.3801), (-0.3177, -1.167, -0.3056), (-0.3177, -1.133, -0.231), (-0.3177, -1.161, -0.9018), (-0.3177, -1.218, -0.9018), (-0.3753, -1.161, -0.9018), (-0.3753, -1.218, -0.9018), (-0.3753, -1.167, -0.3801), (-0.3753, -1.192, -0.4546), (-0.3753, -1.208, -0.5291), (-0.3753, -1.217, -0.6037), (-0.3753, -1.223, -0.6782), (-0.3753, -1.223, -0.7527), (-0.3753, -1.218, -0.8272), (-0.3753, -1.161, -0.8272), (-0.3753, -1.166, -0.7527), (-0.3753, -1.166, -0.6782), (-0.3753, -1.159, -0.6037), (-0.3753, -1.151, -0.5291), (-0.3753, -1.134, -0.4546), (-0.3753, -1.11, -0.3801), (-0.3177, -1.11, -0.3801), (-0.3177, -1.134, -0.4546), (-0.3177, -1.151, -0.5291), (-0.3177, -1.159, -0.6037), (-0.3177, -1.166, -0.6782), (-0.3177, -1.166, -0.7527), (-0.3177, -1.161, -0.8272), (-0.3177, -1.218, -0.8272), (-0.3177, -1.223, -0.7527), (-0.3177, -1.223, -0.6782), (-0.3177, -1.217, -0.6037), (-0.3177, -1.208, -0.5291), (-0.3177, -1.192, -0.4546), (-0.3177, -1.167, -0.3801)], [], [(0, 1, 3, 2), (2, 3, 7, 6), (6, 7, 5, 4), (4, 5, 1, 0), (2, 6, 4, 0), (7, 3, 9, 11), (5, 7, 11, 10), (3, 1, 8, 9), (1, 5, 10, 8), (11, 9, 23, 12), (12, 23, 22, 13), (13, 22, 21, 14), (8, 10, 17, 18), (18, 17, 16, 19), (19, 16, 15, 20), (9, 8, 18, 23), (23, 18, 19, 22), (22, 19, 20, 21), (10, 11, 12, 17), (17, 12, 13, 16), (16, 13, 14, 15), (24, 35, 34, 25), (25, 34, 33, 26), (30, 29, 28, 31), (31, 28, 27, 32), (35, 30, 31, 34), (34, 31, 32, 33), (29, 24, 25, 28), (28, 25, 26, 27), (47, 46, 39, 38), (39, 37, 36, 38), (61, 60, 36, 37), (60, 47, 38, 36), (46, 61, 37, 39), (40, 67, 66, 41), (41, 66, 65, 42), (42, 65, 64, 43), (43, 64, 63, 44), (44, 63, 62, 45), (45, 62, 61, 46), (54, 53, 52, 55), (55, 52, 51, 56), (56, 51, 50, 57), (57, 50, 49, 58), (58, 49, 48, 59), (59, 48, 47, 60), (67, 54, 55, 66), (66, 55, 56, 65), (65, 56, 57, 64), (64, 57, 58, 63), (63, 58, 59, 62), (62, 59, 60, 61), (53, 40, 41, 52), (52, 41, 42, 51), (51, 42, 43, 50), (50, 43, 44, 49), (49, 44, 45, 48), (48, 45, 46, 47)])
me_cube_003.polygons.foreach_set('use_smooth', [True] * 58)
_uv = me_cube_003.uv_layers.new(name='UVMap')
_uv.uv.foreach_set('vector', [0.375, 0.0, 0.625, 0.0, 0.625, 0.25, 0.375, 0.25, 0.375, 0.25, 0.625, 0.25, 0.625, 0.5, 0.375, 0.5, 0.375, 0.5, 0.625, 0.5, 0.625, 0.75, 0.375, 0.75, 0.375, 0.75, 0.625, 0.75, 0.625, 1.0, 0.375, 1.0, 0.125, 0.5, 0.375, 0.5, 0.375, 0.75, 0.125, 0.75, 0.625, 0.5, 0.625, 0.25, 0.625, 0.25, 0.625, 0.5, 0.625, 0.75, 0.625, 0.5, 0.625, 0.5, 0.625, 0.75, 0.625, 0.25, 0.625, 0.0, 0.625, 0.0, 0.625, 0.25, 0.625, 1.0, 0.625, 0.75, 0.625, 0.75, 0.625, 1.0, 0.625, 0.5, 0.625, 0.25, 0.625, 0.25, 0.625, 0.5, 0.625, 0.5, 0.625, 0.25, 0.625, 0.25, 0.625, 0.5, 0.625, 0.5, 0.625, 0.25, 0.625, 0.25, 0.625, 0.5, 0.625, 1.0, 0.625, 0.75, 0.625, 0.75, 0.625, 1.0, 0.625, 1.0, 0.625, 0.75, 0.625, 0.75, 0.625, 1.0, 0.625, 1.0, 0.625, 0.75, 0.625, 0.75, 0.625, 1.0, 0.625, 0.25, 0.625, 0.0, 0.625, 0.0, 0.625, 0.25, 0.625, 0.25, 0.625, 0.0, 0.625, 0.0, 0.625, 0.25, 0.625, 0.25, 0.625, 0.0, 0.625, 0.0, 0.625, 0.25, 0.625, 0.75, 0.625, 0.5, 0.625, 0.5, 0.625, 0.75, 0.625, 0.75, 0.625, 0.5, 0.625, 0.5, 0.625, 0.75, 0.625, 0.75, 0.625, 0.5, 0.625, 0.5, 0.625, 0.75, 0.625, 0.5, 0.625, 0.25, 0.625, 0.25, 0.625, 0.5, 0.625, 0.5, 0.625, 0.25, 0.625, 0.25, 0.625, 0.5, 0.625, 1.0, 0.625, 0.75, 0.625, 0.75, 0.625, 1.0, 0.625, 1.0, 0.625, 0.75, 0.625, 0.75, 0.625, 1.0, 0.625, 0.25, 0.625, 0.0, 0.625, 0.0, 0.625, 0.25, 0.625, 0.25, 0.625, 0.0, 0.625, 0.0, 0.625, 0.25, 0.625, 0.75, 0.625, 0.5, 0.625, 0.5, 0.625, 0.75, 0.625, 0.75, 0.625, 0.5, 0.625, 0.5, 0.625, 0.75, 0.625, 0.75, 0.625, 0.5, 0.625, 0.5, 0.625, 0.75, 0.625, 0.5, 0.875, 0.5, 0.875, 0.75, 0.625, 0.75, 0.625, 0.25, 0.625, 0.0, 0.625, 0.0, 0.625, 0.25, 0.625, 1.0, 0.625, 0.75, 0.625, 0.75, 0.625, 1.0, 0.625, 0.5, 0.625, 0.25, 0.625, 0.25, 0.625, 0.5, 0.625, 0.5, 0.625, 0.25, 0.625, 0.25, 0.625, 0.5, 0.625, 0.5, 0.625, 0.25, 0.625, 0.25, 0.625, 0.5, 0.625, 0.5, 0.625, 0.25, 0.625, 0.25, 0.625, 0.5, 0.625, 0.5, 0.625, 0.25, 0.625, 0.25, 0.625, 0.5, 0.625, 0.5, 0.625, 0.25, 0.625, 0.25, 0.625, 0.5, 0.625, 0.5, 0.625, 0.25, 0.625, 0.25, 0.625, 0.5, 0.625, 1.0, 0.625, 0.75, 0.625, 0.75, 0.625, 1.0, 0.625, 1.0, 0.625, 0.75, 0.625, 0.75, 0.625, 1.0, 0.625, 1.0, 0.625, 0.75, 0.625, 0.75, 0.625, 1.0, 0.625, 1.0, 0.625, 0.75, 0.625, 0.75, 0.625, 1.0, 0.625, 1.0, 0.625, 0.75, 0.625, 0.75, 0.625, 1.0, 0.625, 1.0, 0.625, 0.75, 0.625, 0.75, 0.625, 1.0, 0.625, 0.25, 0.625, 0.0, 0.625, 0.0, 0.625, 0.25, 0.625, 0.25, 0.625, 0.0, 0.625, 0.0, 0.625, 0.25, 0.625, 0.25, 0.625, 0.0, 0.625, 0.0, 0.625, 0.25, 0.625, 0.25, 0.625, 0.0, 0.625, 0.0, 0.625, 0.25, 0.625, 0.25, 0.625, 0.0, 0.625, 0.0, 0.625, 0.25, 0.625, 0.25, 0.625, 0.0, 0.625, 0.0, 0.625, 0.25, 0.625, 0.75, 0.625, 0.5, 0.625, 0.5, 0.625, 0.75, 0.625, 0.75, 0.625, 0.5, 0.625, 0.5, 0.625, 0.75, 0.625, 0.75, 0.625, 0.5, 0.625, 0.5, 0.625, 0.75, 0.625, 0.75, 0.625, 0.5, 0.625, 0.5, 0.625, 0.75, 0.625, 0.75, 0.625, 0.5, 0.625, 0.5, 0.625, 0.75, 0.625, 0.75, 0.625, 0.5, 0.625, 0.5, 0.625, 0.75])
me_cube_003.materials.append(mat_hoodedrope)
me_cube_003.update()
me_cube_004 = bpy.data.meshes.new('Cube.004')
me_cube_004.from_pydata([(-0.7349, -0.2814, -0.5506), (-0.6718, -0.2814, 1.245), (-0.7349, 0.2814, -0.5506), (-0.6718, 0.2814, 1.245), (1.06, -0.2814, -0.9504), (1.123, -0.2814, 0.8448), (1.06, 0.2814, -0.9504), (1.123, 0.2814, 0.8448), (-0.08079, -0.1018, 1.634), (-0.08079, 0.1018, 1.634), (0.5686, -0.1018, 1.489), (0.5686, 0.1018, 1.489), (-0.4409, -0.1839, -1.101), (-0.4409, 0.1839, -1.101), (0.7324, -0.1839, -1.362), (0.7324, 0.1839, -1.362)], [], [(0, 1, 3, 2), (2, 3, 7, 6), (6, 7, 5, 4), (4, 5, 1, 0), (2, 6, 15, 13), (3, 1, 8, 9), (11, 9, 8, 10), (1, 5, 10, 8), (7, 3, 9, 11), (5, 7, 11, 10), (13, 15, 14, 12), (0, 2, 13, 12), (6, 4, 14, 15), (4, 0, 12, 14)])
me_cube_004.polygons.foreach_set('use_smooth', [True] * 14)
_uv = me_cube_004.uv_layers.new(name='UVMap')
_uv.uv.foreach_set('vector', [0.375, 0.0, 0.625, 0.0, 0.625, 0.25, 0.375, 0.25, 0.375, 0.25, 0.625, 0.25, 0.625, 0.5, 0.375, 0.5, 0.375, 0.5, 0.625, 0.5, 0.625, 0.75, 0.375, 0.75, 0.375, 0.75, 0.625, 0.75, 0.625, 1.0, 0.375, 1.0, 0.375, 0.25, 0.375, 0.5, 0.375, 0.5, 0.375, 0.25, 0.625, 0.25, 0.625, 0.0, 0.625, 0.0, 0.625, 0.25, 0.625, 0.5, 0.875, 0.5, 0.875, 0.75, 0.625, 0.75, 0.625, 1.0, 0.625, 0.75, 0.625, 0.75, 0.625, 1.0, 0.625, 0.5, 0.625, 0.25, 0.625, 0.25, 0.625, 0.5, 0.625, 0.75, 0.625, 0.5, 0.625, 0.5, 0.625, 0.75, 0.125, 0.5, 0.375, 0.5, 0.375, 0.75, 0.125, 0.75, 0.375, 0.0, 0.375, 0.25, 0.375, 0.25, 0.375, 0.0, 0.375, 0.5, 0.375, 0.75, 0.375, 0.75, 0.375, 0.5, 0.375, 0.75, 0.375, 1.0, 0.375, 1.0, 0.375, 0.75])
me_cube_004.materials.append(mat_eyeemission)
me_cube_004.update()
me_cube_005 = bpy.data.meshes.new('Cube.005')
me_cube_005.from_pydata([(-0.758, -0.2814, -0.9942), (-0.7992, -0.2814, 0.805), (-0.758, 0.2814, -0.9942), (-0.7992, 0.2814, 0.805), (1.041, -0.2814, -0.7334), (1.0, -0.2814, 1.066), (1.041, 0.2814, -0.7334), (1.0, 0.2814, 1.066), (-0.2368, -0.1018, 1.406), (-0.2368, 0.1018, 1.406), (0.414, -0.1018, 1.5), (0.414, 0.1018, 1.5), (-0.4353, -0.1839, -1.431), (-0.4353, 0.1839, -1.431), (0.7406, -0.1839, -1.261), (0.7406, 0.1839, -1.261)], [], [(0, 1, 3, 2), (2, 3, 7, 6), (6, 7, 5, 4), (4, 5, 1, 0), (2, 6, 15, 13), (3, 1, 8, 9), (11, 9, 8, 10), (1, 5, 10, 8), (7, 3, 9, 11), (5, 7, 11, 10), (13, 15, 14, 12), (0, 2, 13, 12), (6, 4, 14, 15), (4, 0, 12, 14)])
me_cube_005.polygons.foreach_set('use_smooth', [True] * 14)
_uv = me_cube_005.uv_layers.new(name='UVMap')
_uv.uv.foreach_set('vector', [0.375, 0.0, 0.625, 0.0, 0.625, 0.25, 0.375, 0.25, 0.375, 0.25, 0.625, 0.25, 0.625, 0.5, 0.375, 0.5, 0.375, 0.5, 0.625, 0.5, 0.625, 0.75, 0.375, 0.75, 0.375, 0.75, 0.625, 0.75, 0.625, 1.0, 0.375, 1.0, 0.375, 0.25, 0.375, 0.5, 0.375, 0.5, 0.375, 0.25, 0.625, 0.25, 0.625, 0.0, 0.625, 0.0, 0.625, 0.25, 0.625, 0.5, 0.875, 0.5, 0.875, 0.75, 0.625, 0.75, 0.625, 1.0, 0.625, 0.75, 0.625, 0.75, 0.625, 1.0, 0.625, 0.5, 0.625, 0.25, 0.625, 0.25, 0.625, 0.5, 0.625, 0.75, 0.625, 0.5, 0.625, 0.5, 0.625, 0.75, 0.125, 0.5, 0.375, 0.5, 0.375, 0.75, 0.125, 0.75, 0.375, 0.0, 0.375, 0.25, 0.375, 0.25, 0.375, 0.0, 0.375, 0.5, 0.375, 0.75, 0.375, 0.75, 0.375, 0.5, 0.375, 0.75, 0.375, 1.0, 0.375, 1.0, 0.375, 0.75])
me_cube_005.materials.append(mat_eyeemission)
me_cube_005.update()

# ---- objects
ob_empty = bpy.data.objects.new('Empty', None)
ob_body = bpy.data.objects.new('Body', me_cube_001)
ob_empty_001 = bpy.data.objects.new('Empty.001', None)
ob_head = bpy.data.objects.new('Head', me_cube_002)
ob_rope = bpy.data.objects.new('Rope', me_cube_003)
ob_eye = bpy.data.objects.new('eye', me_cube_004)
ob_eye_001 = bpy.data.objects.new('eye.001', me_cube_005)

# ---- transforms, parenting, visibility, modifiers, constraints
ob_empty.location = (0.0, 2.992, 0.0)
ob_empty.rotation_euler = (1.571, -0.0, 0.0)
ob_empty.empty_display_type = 'IMAGE'
ob_empty.empty_display_size = 5.0
ob_body.location = (0.0, 0.0, 0.0)
ob_empty_001.location = (3.307, 0.0, 0.0)
ob_empty_001.rotation_euler = (1.571, -2.22e-16, -1.571)
ob_empty_001.empty_display_type = 'IMAGE'
ob_empty_001.empty_display_size = 5.0
ob_head.location = (0.0, 0.0, 0.0)
ob_rope.location = (8.783e-19, 0.2808, -0.003956)
_m = ob_rope.modifiers.new('Mirror', 'MIRROR')
ob_eye.location = (-0.2266, -0.3495, 0.9766)
ob_eye.scale = (0.1118, 0.1118, 0.04443)
ob_eye_001.location = (0.153, -0.3495, 0.9871)
ob_eye_001.scale = (0.1118, 0.1118, 0.04443)

# ---- collection membership
col_collection.objects.link(ob_empty)
col_collection.objects.link(ob_body)
col_collection.objects.link(ob_empty_001)
col_collection.objects.link(ob_head)
col_collection.objects.link(ob_rope)
col_collection.objects.link(ob_eye)
col_collection.objects.link(ob_eye_001)

# ---- scene / render settings (as saved in the file)
scene.frame_start = 1; scene.frame_end = 250; scene.frame_set(1)
scene.render.engine = 'BLENDER_EEVEE_NEXT'
bpy.context.view_layer.update()

# ---- added for rendering (the .blend has no active camera): camera
cam_auto = bpy.data.cameras.new('AutoCamera')
cam_auto.lens = 50.0
cam_auto.sensor_width = 36.0
cam_auto.clip_end = 1000.0
ob_auto_camera = bpy.data.objects.new('AutoCamera', cam_auto)
scene.collection.objects.link(ob_auto_camera)
ob_auto_camera.location = (6.53828, -7.68097, 4.53674)
ob_auto_camera.rotation_euler = (1.09748, -7.21219e-08, 0.694738)
scene.camera = ob_auto_camera
bpy.context.view_layer.update()
